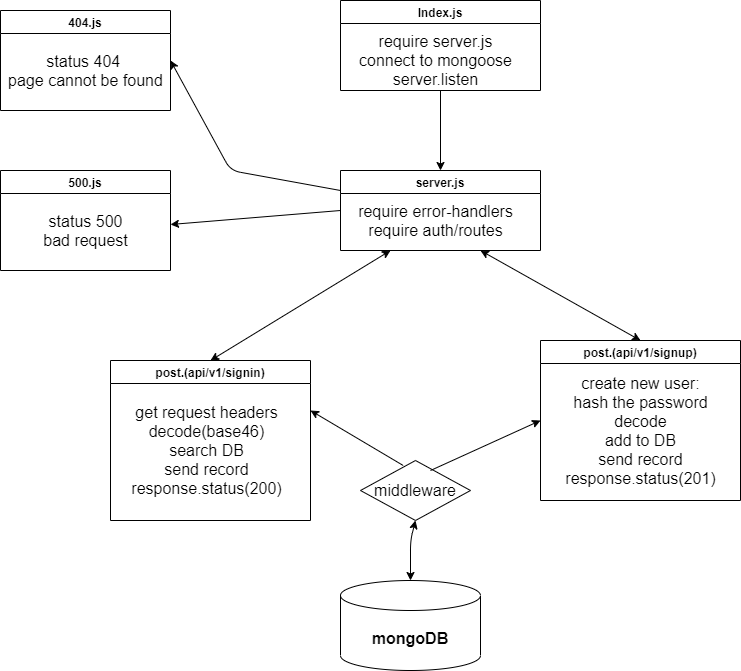

The diagram above was exported from draw.io. Its source (the exported page's mxGraphModel, read from the mxfile embedded in the PNG):
<mxGraphModel dx="1022" dy="475" grid="1" gridSize="10" guides="1" tooltips="1" connect="1" arrows="1" fold="1" page="1" pageScale="1" pageWidth="850" pageHeight="1100" math="0" shadow="0">
  <root>
    <mxCell id="0" />
    <mxCell id="1" parent="0" />
    <mxCell id="m7FXYWHdQrkAaxaWBK1l-1" value="Index.js" style="swimlane;startSize=23;" vertex="1" parent="1">
      <mxGeometry x="350" y="20" width="200" height="90" as="geometry" />
    </mxCell>
    <mxCell id="m7FXYWHdQrkAaxaWBK1l-2" value="require server.js&lt;br&gt;connect to mongoose&lt;br&gt;server.listen" style="text;html=1;align=center;verticalAlign=middle;resizable=0;points=[];autosize=1;strokeColor=none;" vertex="1" parent="m7FXYWHdQrkAaxaWBK1l-1">
      <mxGeometry x="10" y="35" width="170" height="50" as="geometry" />
    </mxCell>
    <mxCell id="m7FXYWHdQrkAaxaWBK1l-4" value="" style="endArrow=classic;html=1;exitX=0.5;exitY=1;exitDx=0;exitDy=0;" edge="1" parent="1" source="m7FXYWHdQrkAaxaWBK1l-1">
      <mxGeometry width="50" height="50" relative="1" as="geometry">
        <mxPoint x="400" y="240" as="sourcePoint" />
        <mxPoint x="450" y="190" as="targetPoint" />
      </mxGeometry>
    </mxCell>
    <mxCell id="m7FXYWHdQrkAaxaWBK1l-5" value="server.js" style="swimlane;" vertex="1" parent="1">
      <mxGeometry x="350" y="190" width="200" height="80" as="geometry" />
    </mxCell>
    <mxCell id="m7FXYWHdQrkAaxaWBK1l-6" value="require error-handlers&lt;br&gt;require auth/routes" style="text;html=1;align=center;verticalAlign=middle;resizable=0;points=[];autosize=1;strokeColor=none;" vertex="1" parent="m7FXYWHdQrkAaxaWBK1l-5">
      <mxGeometry x="10" y="35" width="170" height="30" as="geometry" />
    </mxCell>
    <mxCell id="m7FXYWHdQrkAaxaWBK1l-7" value="" style="endArrow=classic;html=1;exitX=0;exitY=0.5;exitDx=0;exitDy=0;" edge="1" parent="1" source="m7FXYWHdQrkAaxaWBK1l-5">
      <mxGeometry width="50" height="50" relative="1" as="geometry">
        <mxPoint x="280" y="240" as="sourcePoint" />
        <mxPoint x="180" y="244" as="targetPoint" />
      </mxGeometry>
    </mxCell>
    <mxCell id="m7FXYWHdQrkAaxaWBK1l-8" value="" style="endArrow=classic;html=1;exitX=0;exitY=0.25;exitDx=0;exitDy=0;entryX=1;entryY=0.5;entryDx=0;entryDy=0;" edge="1" parent="1" source="m7FXYWHdQrkAaxaWBK1l-5" target="m7FXYWHdQrkAaxaWBK1l-9">
      <mxGeometry width="50" height="50" relative="1" as="geometry">
        <mxPoint x="210" y="210" as="sourcePoint" />
        <mxPoint x="210" y="150" as="targetPoint" />
        <Array as="points">
          <mxPoint x="240" y="190" />
        </Array>
      </mxGeometry>
    </mxCell>
    <mxCell id="m7FXYWHdQrkAaxaWBK1l-9" value="404.js" style="swimlane;" vertex="1" parent="1">
      <mxGeometry x="10" y="30" width="170" height="100" as="geometry" />
    </mxCell>
    <mxCell id="m7FXYWHdQrkAaxaWBK1l-10" value="status 404&amp;nbsp;&lt;br&gt;page cannot be found" style="text;html=1;align=center;verticalAlign=middle;resizable=0;points=[];autosize=1;strokeColor=none;" vertex="1" parent="m7FXYWHdQrkAaxaWBK1l-9">
      <mxGeometry y="45" width="170" height="30" as="geometry" />
    </mxCell>
    <mxCell id="m7FXYWHdQrkAaxaWBK1l-11" value="500.js" style="swimlane;startSize=23;" vertex="1" parent="1">
      <mxGeometry x="10" y="190" width="170" height="100" as="geometry" />
    </mxCell>
    <mxCell id="m7FXYWHdQrkAaxaWBK1l-12" value="status 500&lt;br&gt;bad request" style="text;html=1;align=center;verticalAlign=middle;resizable=0;points=[];autosize=1;strokeColor=none;" vertex="1" parent="m7FXYWHdQrkAaxaWBK1l-11">
      <mxGeometry x="35" y="45" width="100" height="30" as="geometry" />
    </mxCell>
    <mxCell id="m7FXYWHdQrkAaxaWBK1l-13" value="post.(api/v1/signup)" style="swimlane;" vertex="1" parent="1">
      <mxGeometry x="550" y="360" width="200" height="160" as="geometry" />
    </mxCell>
    <mxCell id="m7FXYWHdQrkAaxaWBK1l-14" value="create new user:&lt;br&gt;hash the password&lt;br&gt;decode&lt;br&gt;add to DB&lt;br&gt;send record&lt;br&gt;response.status(201)" style="text;html=1;align=center;verticalAlign=middle;resizable=0;points=[];autosize=1;strokeColor=none;" vertex="1" parent="m7FXYWHdQrkAaxaWBK1l-13">
      <mxGeometry x="15" y="45" width="170" height="90" as="geometry" />
    </mxCell>
    <mxCell id="m7FXYWHdQrkAaxaWBK1l-16" value="post.(api/v1/signin)" style="swimlane;" vertex="1" parent="1">
      <mxGeometry x="120" y="380" width="200" height="160" as="geometry" />
    </mxCell>
    <mxCell id="m7FXYWHdQrkAaxaWBK1l-17" value="get request headers&lt;br&gt;decode(base46)&lt;br&gt;search DB&lt;br&gt;send record&lt;br&gt;response.status(200)" style="text;html=1;align=center;verticalAlign=middle;resizable=0;points=[];autosize=1;strokeColor=none;" vertex="1" parent="m7FXYWHdQrkAaxaWBK1l-16">
      <mxGeometry x="11" y="50" width="170" height="80" as="geometry" />
    </mxCell>
    <mxCell id="m7FXYWHdQrkAaxaWBK1l-26" value="middleware" style="rhombus;whiteSpace=wrap;html=1;" vertex="1" parent="1">
      <mxGeometry x="370" y="480" width="110" height="60" as="geometry" />
    </mxCell>
    <mxCell id="m7FXYWHdQrkAaxaWBK1l-29" value="" style="endArrow=classic;startArrow=classic;html=1;exitX=0.5;exitY=0;exitDx=0;exitDy=0;" edge="1" parent="1" source="m7FXYWHdQrkAaxaWBK1l-16">
      <mxGeometry width="50" height="50" relative="1" as="geometry">
        <mxPoint x="310" y="350" as="sourcePoint" />
        <mxPoint x="400" y="270" as="targetPoint" />
      </mxGeometry>
    </mxCell>
    <mxCell id="m7FXYWHdQrkAaxaWBK1l-30" value="" style="endArrow=classic;startArrow=classic;html=1;exitX=0.5;exitY=0;exitDx=0;exitDy=0;" edge="1" parent="1" source="m7FXYWHdQrkAaxaWBK1l-13">
      <mxGeometry width="50" height="50" relative="1" as="geometry">
        <mxPoint x="340" y="350" as="sourcePoint" />
        <mxPoint x="490" y="270" as="targetPoint" />
      </mxGeometry>
    </mxCell>
    <mxCell id="m7FXYWHdQrkAaxaWBK1l-31" value="" style="endArrow=classic;html=1;entryX=0;entryY=0.5;entryDx=0;entryDy=0;" edge="1" parent="1" target="m7FXYWHdQrkAaxaWBK1l-13">
      <mxGeometry width="50" height="50" relative="1" as="geometry">
        <mxPoint x="440" y="490" as="sourcePoint" />
        <mxPoint x="540" y="420" as="targetPoint" />
      </mxGeometry>
    </mxCell>
    <mxCell id="m7FXYWHdQrkAaxaWBK1l-32" value="" style="endArrow=classic;html=1;exitX=0.388;exitY=0.083;exitDx=0;exitDy=0;exitPerimeter=0;" edge="1" parent="1" source="m7FXYWHdQrkAaxaWBK1l-26">
      <mxGeometry width="50" height="50" relative="1" as="geometry">
        <mxPoint x="380" y="470" as="sourcePoint" />
        <mxPoint x="320" y="430" as="targetPoint" />
        <Array as="points" />
      </mxGeometry>
    </mxCell>
    <mxCell id="m7FXYWHdQrkAaxaWBK1l-34" value="&lt;span style=&quot;font-weight: 700&quot;&gt;mongoDB&lt;/span&gt;" style="shape=cylinder3;whiteSpace=wrap;html=1;boundedLbl=1;backgroundOutline=1;size=15;" vertex="1" parent="1">
      <mxGeometry x="350" y="600" width="140" height="90" as="geometry" />
    </mxCell>
    <mxCell id="m7FXYWHdQrkAaxaWBK1l-35" value="" style="endArrow=classic;startArrow=classic;html=1;exitX=0.5;exitY=0;exitDx=0;exitDy=0;exitPerimeter=0;entryX=0.5;entryY=1;entryDx=0;entryDy=0;" edge="1" parent="1" source="m7FXYWHdQrkAaxaWBK1l-34" target="m7FXYWHdQrkAaxaWBK1l-26">
      <mxGeometry width="50" height="50" relative="1" as="geometry">
        <mxPoint x="390" y="580" as="sourcePoint" />
        <mxPoint x="420" y="550" as="targetPoint" />
        <Array as="points">
          <mxPoint x="420" y="560" />
        </Array>
      </mxGeometry>
    </mxCell>
  </root>
</mxGraphModel>